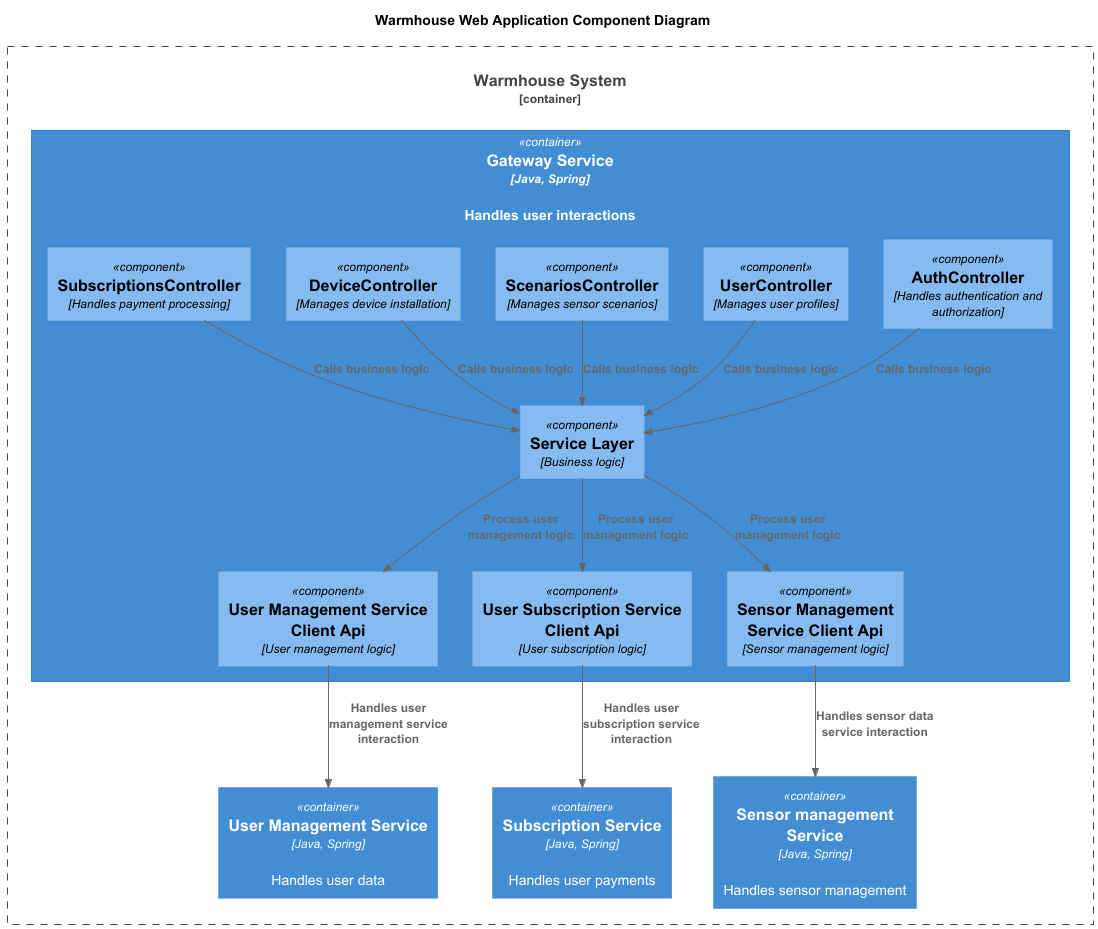

The diagram above was rendered by PlantUML. Its source (embedded in the PNG):
@startuml
title Warmhouse Web Application Component Diagram

top to bottom direction

!include C4_Component.puml

Container_Boundary(WarmhouseSystem, "Warmhouse System") {
  Container(GatewayService, "Gateway Service", "Java, Spring", "Handles user interactions")
  Container(UserManagerService, "User Management Service", "Java, Spring", "Handles user data")
  Container(SubscriptionService, "Subscription Service", "Java, Spring", "Handles user payments")
  Container(SensorManagementService, "Sensor management Service", "Java, Spring", "Handles sensor management")
}

Container(GatewayService, "Gateway Service", "Java, Spring") {
  Component(AuthController, "AuthController", "Handles authentication and authorization")
  Component(UserController, "UserController", "Manages user profiles")
  Component(ScenariosController, "ScenariosController", "Manages sensor scenarios")
  Component(DeviceController, "DeviceController", "Manages device installation")
  Component(SubscriptionsController, "SubscriptionsController", "Handles payment processing")
  Component(ServiceLayer, "Service Layer", "Business logic")
  Component(UserManagerServiceClientApi, "User Management Service Client Api", "User management logic")
  Component(UserSubscriptionServiceClientApi, "User Subscription Service Client Api", "User subscription logic")
  Component(SensorManagementServiceClientApi, "Sensor Management Service Client Api", "Sensor management logic")

}

Rel(AuthController,ServiceLayer,"Calls business logic")
Rel(UserController,ServiceLayer,"Calls business logic")
Rel(DeviceController,ServiceLayer,"Calls business logic")
Rel(ScenariosController,ServiceLayer,"Calls business logic")
Rel(SubscriptionsController,ServiceLayer,"Calls business logic")
Rel(ServiceLayer,UserManagerServiceClientApi,"Process user management logic")
Rel(ServiceLayer,UserSubscriptionServiceClientApi,"Process user management logic")
Rel(ServiceLayer,SensorManagementServiceClientApi,"Process user management logic")
Rel(UserManagerServiceClientApi,UserManagerService,"Handles user management service interaction")
Rel(SensorManagementServiceClientApi,SensorManagementService,"Handles sensor data service interaction")
Rel(UserSubscriptionServiceClientApi,SubscriptionService,"Handles user subscription service interaction")
@enduml